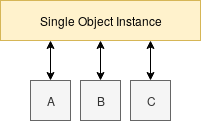

The diagram above was exported from draw.io. Its source (the exported page's mxGraphModel, read from the mxfile embedded in the PNG):
<mxGraphModel dx="539" dy="798" grid="1" gridSize="10" guides="1" tooltips="1" connect="1" arrows="1" fold="1" page="1" pageScale="1" pageWidth="850" pageHeight="1100" math="0" shadow="0">
  <root>
    <mxCell id="0" />
    <mxCell id="1" parent="0" />
    <mxCell id="-I8n6LZCHnFufQNR9Mm2-1" value="Single Object Instance" style="rounded=0;whiteSpace=wrap;html=1;fillColor=#fff2cc;strokeColor=#d6b656;" vertex="1" parent="1">
      <mxGeometry x="40" y="40" width="200" height="40" as="geometry" />
    </mxCell>
    <mxCell id="-I8n6LZCHnFufQNR9Mm2-2" value="A" style="rounded=0;whiteSpace=wrap;html=1;fillColor=#f5f5f5;strokeColor=#666666;fontColor=#333333;" vertex="1" parent="1">
      <mxGeometry x="70" y="120" width="40" height="40" as="geometry" />
    </mxCell>
    <mxCell id="-I8n6LZCHnFufQNR9Mm2-3" value="C" style="rounded=0;whiteSpace=wrap;html=1;fillColor=#f5f5f5;strokeColor=#666666;fontColor=#333333;" vertex="1" parent="1">
      <mxGeometry x="170" y="120" width="40" height="40" as="geometry" />
    </mxCell>
    <mxCell id="-I8n6LZCHnFufQNR9Mm2-4" value="B" style="rounded=0;whiteSpace=wrap;html=1;fillColor=#f5f5f5;strokeColor=#666666;fontColor=#333333;" vertex="1" parent="1">
      <mxGeometry x="120" y="120" width="40" height="40" as="geometry" />
    </mxCell>
    <mxCell id="-I8n6LZCHnFufQNR9Mm2-5" value="" style="endArrow=classic;startArrow=classic;html=1;exitX=0.5;exitY=0;exitDx=0;exitDy=0;entryX=0.25;entryY=1;entryDx=0;entryDy=0;" edge="1" parent="1" source="-I8n6LZCHnFufQNR9Mm2-2" target="-I8n6LZCHnFufQNR9Mm2-1">
      <mxGeometry width="50" height="50" relative="1" as="geometry">
        <mxPoint x="40" y="230" as="sourcePoint" />
        <mxPoint x="60" y="100" as="targetPoint" />
      </mxGeometry>
    </mxCell>
    <mxCell id="-I8n6LZCHnFufQNR9Mm2-6" value="" style="endArrow=classic;startArrow=classic;html=1;entryX=0.5;entryY=1;entryDx=0;entryDy=0;exitX=0.5;exitY=0;exitDx=0;exitDy=0;" edge="1" parent="1" source="-I8n6LZCHnFufQNR9Mm2-4" target="-I8n6LZCHnFufQNR9Mm2-1">
      <mxGeometry width="50" height="50" relative="1" as="geometry">
        <mxPoint x="40" y="230" as="sourcePoint" />
        <mxPoint x="90" y="180" as="targetPoint" />
      </mxGeometry>
    </mxCell>
    <mxCell id="-I8n6LZCHnFufQNR9Mm2-7" value="" style="endArrow=classic;startArrow=classic;html=1;entryX=0.75;entryY=1;entryDx=0;entryDy=0;exitX=0.5;exitY=0;exitDx=0;exitDy=0;" edge="1" parent="1" source="-I8n6LZCHnFufQNR9Mm2-3" target="-I8n6LZCHnFufQNR9Mm2-1">
      <mxGeometry width="50" height="50" relative="1" as="geometry">
        <mxPoint x="40" y="230" as="sourcePoint" />
        <mxPoint x="90" y="180" as="targetPoint" />
      </mxGeometry>
    </mxCell>
  </root>
</mxGraphModel>